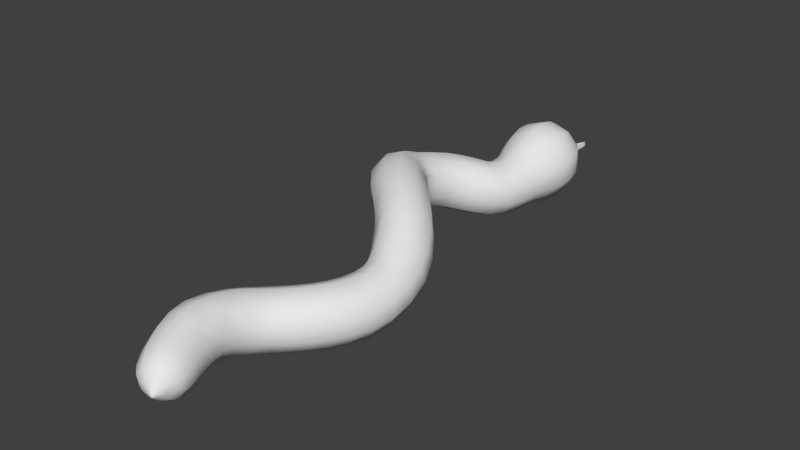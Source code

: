 # Source: snake.blend  (saved by Blender 2.75.0; exported with 4.5.12 LTS)
import bpy
from mathutils import Matrix  # noqa: F401  (used for matrix-valued properties, if any)

bpy.ops.wm.read_factory_settings(use_empty=True)
scene = bpy.context.scene
scene.name = 'Scene'

# ---- collections
col_collection_1 = bpy.data.collections.new('Collection 1'); scene.collection.children.link(col_collection_1)

# ---- world
world_world = bpy.data.worlds.new('World'); scene.world = world_world
world_world.color = (0.05088, 0.05088, 0.05088)
world_world.use_sun_shadow = False
world_world.sun_shadow_jitter_overblur = 0.0
world_world.cycles.sampling_method = 'MANUAL'
world_world.cycles.sample_map_resolution = 256

# ---- meshes
me_cube_001 = bpy.data.meshes.new('Cube.001')
me_cube_001.from_pydata([(-0.1381, -1.0, -1.0), (-0.1381, -1.0, 1.0), (-1.0, 1.0, -1.0), (-1.0, 1.0, 1.0), (0.1381, -1.0, -1.0), (0.1381, -1.0, 1.0), (1.0, 1.0, -1.0), (1.0, 1.0, 1.0), (0.0, 0.4899, 1.0), (0.0, 0.4899, -1.0), (0.0, -1.0, 1.0), (0.0, -1.0, -1.0)], [], [(1, 3, 2, 0), (8, 7, 6, 9), (7, 5, 4, 6), (10, 1, 0, 11), (11, 9, 6, 4), (10, 8, 3, 1), (5, 7, 8, 10), (0, 2, 9, 11), (5, 10, 11, 4), (3, 8, 9, 2)])
me_cube_001.use_remesh_preserve_volume = False
me_cube_001.use_remesh_preserve_attributes = False
me_cube_001.use_mirror_vertex_groups = False
me_cube_001.update()
me_cylinder = bpy.data.meshes.new('Cylinder')
me_cylinder.from_pydata([(0.9944, 0.272, 8.241), (1.062, 0.04092, 8.181), (0.8855, -0.114, 8.262), (0.9679, 0.0808, 8.433), (0.7766, 0.2599, 8.36), (0.7093, 0.0214, 8.373), (-0.0124, 0.661, -2.208), (-1.052, 0.9724, -0.9351), (-0.0854, 0.891, 0.004624), (0.6465, 0.5741, 0.6716), (0.9848, 0.1585, 1.214), (1.111, -0.1691, 1.963), (0.9835, -0.25, 2.764), (0.6302, -0.25, 3.4), (0.1355, -0.25, 3.95), (-0.3717, -0.1897, 4.696), (-0.7011, -0.03569, 5.691), (-0.1846, -0.06513, 7.699), (0.2812, -0.06569, 8.229), (-0.8065, 1.843, -1.228), (0.07551, 1.802, -0.1801), (0.8095, 1.505, 0.6864), (1.229, 1.044, 1.429), (1.394, 0.7089, 2.12), (1.271, 0.6545, 2.801), (0.9034, 0.6545, 3.506), (0.3959, 0.6545, 4.086), (-0.102, 0.7115, 4.7), (-0.4129, 0.8629, 5.673), (0.05382, 0.735, 7.685), (0.4529, 0.5428, 8.197), (-0.4093, 0.3693, -1.223), (0.3359, 0.3877, -0.6416), (1.073, 0.1972, -0.07484), (1.623, -0.2016, 0.6192), (1.853, -0.6305, 1.697), (1.737, -0.809, 2.861), (1.345, -0.809, 3.676), (0.8173, -0.809, 4.306), (0.3343, -0.716, 5.052), (0.05349, -0.5614, 5.84), (0.4396, -0.5286, 7.402), (0.7306, -0.411, 7.947), (0.2333, 0.8669, -1.694), (0.7572, 0.9874, -1.226), (1.5, 0.8951, -0.5214), (2.262, 0.4617, 0.4666), (2.595, -0.03774, 1.69), (2.491, -0.25, 2.958), (2.061, -0.25, 3.952), (1.499, -0.25, 4.662), (1.04, -0.14, 5.276), (0.8081, 0.01222, 5.914), (1.064, -0.01493, 7.206), (1.18, -0.0159, 7.74), (-0.01214, 1.778, -1.697), (0.5962, 1.861, -0.9406), (1.337, 1.703, -0.05095), (2.018, 1.232, 0.967), (2.312, 0.7901, 1.952), (2.203, 0.6545, 2.921), (1.787, 0.6545, 3.847), (1.239, 0.6545, 4.526), (0.7706, 0.7423, 5.059), (0.5198, 0.8925, 5.811), (0.8254, 0.766, 7.38), (1.008, 0.5736, 7.895), (0.5599, 0.9015, 6.665), (0.8408, 0.02873, 6.542), (0.1052, -0.5219, 6.576), (-0.3494, 0.8903, 6.775), (-0.6304, 0.01059, 6.72), (-0.6163, -0.1413, -2.884), (-1.228, 1.596, -2.151), (-0.2994, 1.564, -2.271), (-0.7637, 0.1357, -2.05), (-1.515, 0.7138, -2.015), (-0.8822, 0.09187, -3.916), (-0.148, 1.313, -2.994), (-1.374, 0.3862, -3.057), (0.1415, 0.4318, -2.845), (-1.085, 1.285, -3.125), (-0.1222, 0.771, -4.605), (0.5588, 0.2537, -3.426), (-0.607, 0.9846, -4.093), (-0.1617, -0.3599, -3.504), (0.2836, 1.085, -3.79), (-0.1429, -0.1475, -5.123), (0.325, -0.608, -4.175), (0.7723, 0.8466, -4.316), (-0.3987, -0.128, -4.518), (1.049, -0.005637, -4.051), (0.1755, 0.9205, -5.64), (1.38, -0.1387, -4.982), (0.1479, 0.7532, -5.046), (0.6184, -0.6987, -5.083), (1.089, 0.7587, -4.959), (-0.3575, -0.05552, -6.447), (0.7147, -0.7187, -5.901), (1.254, 0.924, -5.663), (-0.1577, -0.09469, -5.787), (1.587, -0.08915, -5.824), (0.02998, 1.286, -6.979), (1.759, -0.0488, -6.491), (0.04669, 1.176, -6.269), (0.7007, -0.8124, -6.585), (1.355, 1.18, -6.296), (-0.06965, 0.2491, -7.766), (0.6855, -0.7071, -7.296), (1.341, 1.29, -7.007), (-0.3751, 0.05158, -7.158), (1.746, 0.05832, -7.202), (0.6636, 0.5301, -8.013), (1.411, 0.2538, -7.797), (0.2132, 1.111, -7.641), (0.6708, -0.2805, -7.862), (1.128, 1.114, -7.66), (-0.2273, 1.686, -2.011), (0.9745, 0.1286, 8.385), (0.8855, 0.3108, 8.305), (0.2478, 1.364, -1.785), (0.04595, 0.7822, -1.935), (0.9913, 0.07083, 8.37), (-0.003181, 0.4736, -1.486), (-0.6695, 0.2806, -1.601), (0.9473, 0.03211, 8.39), (-0.8155, 0.5402, -1.006), (-1.385, 0.8744, -1.472), (0.9032, 0.06595, 8.418), (-1.066, 1.471, -1.009), (-1.112, 1.743, -1.725), (0.92, 0.1256, 8.415), (-0.4093, 1.98, -1.49), (0.3359, 2.002, -0.5508), (1.073, 1.77, 0.3641), (1.623, 1.296, 1.266), (1.853, 0.9123, 2.076), (1.737, 0.8273, 2.861), (1.345, 0.8273, 3.676), (0.8173, 0.8273, 4.306), (0.3343, 0.8972, 4.859), (0.05349, 1.048, 5.73), (0.4396, 0.9014, 7.548), (0.7306, 0.6726, 8.057), (1.066, 0.1724, 8.192), (1.19, 0.3195, 7.769), (0.8574, 0.5188, 6.59), (0.8251, 0.51, 5.882), (1.056, 0.3591, 5.223), (1.515, 0.2556, 4.67), (2.077, 0.2556, 3.959), (2.508, 0.2556, 2.96), (2.612, 0.4405, 1.805), (2.277, 0.928, 0.6581), (1.509, 1.385, -0.3992), (0.7667, 1.487, -1.212), (0.9968, -0.07152, 8.205), (1.015, -0.3027, 7.802), (0.5701, -0.3808, 6.533), (0.5303, -0.4089, 5.901), (0.7805, -0.5625, 5.219), (1.248, -0.6693, 4.531), (1.797, -0.6693, 3.851), (2.214, -0.6693, 2.922), (2.322, -0.4573, 1.643), (2.027, 0.02211, 0.4383), (1.343, 0.433, -0.4143), (0.6021, 0.556, -1.023), (0.7742, -0.08385, 8.326), (0.4466, -0.3342, 8.111), (-0.3596, -0.3922, 6.646), (-0.4234, -0.4392, 5.76), (-0.1118, -0.5939, 4.852), (0.3864, -0.6693, 4.081), (0.8935, -0.6693, 3.502), (1.261, -0.6693, 2.8), (1.384, -0.5403, 1.815), (1.22, -0.1695, 0.9107), (0.8035, 0.2301, 0.3396), (0.06964, 0.4951, -0.2451), (0.7054, 0.1524, 8.388), (0.2711, 0.2686, 8.269), (-0.6469, 0.5002, 6.772), (-0.7181, 0.461, 5.655), (-0.3876, 0.3082, 4.63), (0.1201, 0.2556, 3.942), (0.6141, 0.2556, 3.394), (0.9665, 0.2556, 2.762), (1.094, 0.3062, 2.083), (0.9704, 0.618, 1.422), (0.6369, 1.057, 0.8207), (-0.0949, 1.389, 0.04656), (-0.5932, 0.9853, -0.4338), (0.3637, 0.7378, 0.3748), (0.8309, 0.3858, 0.9372), (1.086, -0.04676, 1.542), (1.073, -0.2298, 2.396), (0.8377, -0.25, 3.091), (0.3874, -0.25, 3.688), (-0.1196, -0.2349, 4.261), (-0.5793, -0.1211, 5.193), (-0.7228, 0.02276, 6.197), (0.07997, -0.0794, 8.055), (0.4731, -0.03007, 8.306), (-0.3863, 1.871, -0.6996), (0.5003, 1.669, 0.2941), (1.04, 1.3, 1.048), (1.354, 0.8199, 1.797), (1.363, 0.6681, 2.441), (1.119, 0.6545, 3.167), (0.6529, 0.6545, 3.813), (0.1413, 0.6688, 4.368), (-0.2985, 0.7779, 5.123), (-0.4336, 0.9169, 6.256), (0.2869, 0.6427, 8.024), (0.6001, 0.4202, 8.282), (-0.05146, 0.4042, -0.9069), (0.7212, 0.319, -0.3801), (1.378, 0.02329, 0.2622), (1.789, -0.4341, 1.072), (1.831, -0.7644, 2.343), (1.574, -0.809, 3.291), (1.083, -0.809, 4.015), (0.5634, -0.7858, 4.626), (0.1558, -0.6309, 5.488), (0.03435, -0.5208, 6.179), (0.6216, -0.4915, 7.739), (0.8056, -0.2856, 8.098), (0.4903, 0.9302, -1.465), (1.079, 0.9913, -0.9274), (1.926, 0.7137, -0.04447), (2.492, 0.1932, 1.037), (2.59, -0.1969, 2.355), (2.311, -0.25, 3.492), (1.778, -0.25, 4.341), (1.246, -0.2225, 4.959), (0.8909, -0.04696, 5.599), (0.7915, 0.03747, 6.226), (1.163, -0.02413, 7.512), (1.138, 0.006771, 7.945), (0.2833, 1.836, -1.337), (0.9422, 1.826, -0.5108), (1.717, 1.503, 0.441), (2.223, 0.9683, 1.485), (2.3, 0.6884, 2.415), (2.03, 0.6545, 3.416), (1.512, 0.6545, 4.216), (0.9855, 0.6764, 4.799), (0.6101, 0.8237, 5.373), (0.5023, 0.926, 6.274), (0.9564, 0.6769, 7.689), (1.011, 0.443, 8.059), (0.1052, 1.063, 6.737), (1.078, 0.4275, 7.245), (0.8341, -0.3906, 7.259), (0.04512, -0.4223, 7.571), (-0.1987, 0.3762, 7.749), (0.6738, 0.8409, 7.022), (0.9377, 0.004948, 6.867), (0.2468, -0.5346, 6.995), (-0.1803, 0.818, 7.247), (-0.4442, -0.03207, 7.23), (-0.2618, 1.432, -2.568), (0.02916, 0.5339, -2.513), (-0.7325, -0.02002, -2.501), (-1.494, 0.536, -2.549), (-1.203, 1.434, -2.591), (-0.2889, 0.257, -2.127), (0.004537, 1.159, -2.266), (-0.7637, 1.751, -2.23), (-1.532, 1.213, -2.069), (-1.239, 0.2904, -2.005), (0.03587, 1.2, -3.439), (0.3197, 0.3425, -3.164), (-0.4233, -0.2479, -3.213), (-1.166, 0.2448, -3.518), (-0.8826, 1.14, -3.658), (-1.095, -0.0181, -2.967), (-0.1374, 0.01071, -2.834), (0.1586, 0.9301, -2.904), (-0.6163, 1.469, -3.08), (-1.391, 0.8834, -3.12), (0.5456, 0.967, -4.074), (0.8161, 0.1446, -3.699), (0.1079, -0.4792, -3.808), (-0.6002, -0.04239, -4.25), (-0.3297, 0.8515, -4.414), (-0.8985, 0.5718, -4.073), (-0.6171, -0.2779, -3.701), (0.2936, -0.1756, -3.391), (0.575, 0.7373, -3.572), (-0.1617, 1.199, -3.993), (0.956, 0.7638, -4.588), (1.242, -0.1243, -4.479), (0.4938, -0.6974, -4.602), (-0.2541, -0.1635, -4.787), (0.03157, 0.7396, -4.778), (0.325, 0.9761, -4.495), (-0.415, 0.3601, -4.622), (-0.1323, -0.5113, -4.35), (0.7824, -0.434, -4.055), (1.065, 0.4852, -4.144), (1.184, 0.8169, -5.346), (1.487, -0.1074, -5.463), (0.6938, -0.6824, -5.541), (-0.09928, -0.1134, -5.473), (0.2036, 0.8132, -5.352), (-0.16, 0.355, -5.096), (0.1373, -0.5626, -5.12), (1.1, -0.557, -5.031), (1.397, 0.364, -4.953), (0.6184, 0.9276, -4.993), (1.308, 1.054, -5.962), (1.678, -0.07319, -6.141), (0.708, -0.7735, -6.226), (-0.2624, -0.07936, -6.1), (0.1083, 1.05, -5.937), (0.7147, 1.116, -5.622), (-0.1774, 0.4722, -5.701), (0.1634, -0.5638, -5.865), (1.266, -0.5603, -5.888), (1.607, 0.4779, -5.738), (1.373, 1.27, -6.65), (1.793, -0.007707, -6.853), (0.693, -0.8016, -6.95), (-0.4071, -0.0147, -6.807), (0.01312, 1.265, -6.621), (-0.3813, 0.6321, -6.342), (0.03195, -0.6245, -6.542), (1.369, -0.6202, -6.57), (1.783, 0.6389, -6.388), (0.7007, 1.413, -6.247), (1.259, 1.239, -7.349), (1.619, 0.1464, -7.523), (0.6781, -0.5322, -7.605), (-0.2624, 0.1405, -7.483), (0.09681, 1.235, -7.325), (0.6855, 1.523, -6.957), (-0.399, 0.7407, -7.053), (0.0152, -0.5187, -7.253), (1.356, -0.5144, -7.281), (1.77, 0.7476, -7.098), (0.9345, 0.887, -7.896), (1.101, 0.3814, -7.976), (0.6654, 0.06723, -8.015), (0.2301, 0.3786, -7.958), (0.3963, 0.8852, -7.885), (-0.08634, 0.7303, -7.692), (0.2029, -0.149, -7.832), (1.139, -0.146, -7.852), (1.428, 0.7351, -7.724), (0.6708, 1.277, -7.626), (-0.6695, 1.884, -1.899), (0.9313, 0.183, 8.376), (0.06208, 1.277, -2.032), (1.011, 0.1215, 8.326), (-0.2174, 0.3884, -1.773), (0.9807, 0.0131, 8.332), (-1.122, 0.4467, -1.48), (0.8818, 0.007622, 8.386), (-1.401, 1.371, -1.558), (0.8512, 0.1126, 8.413), (-0.05147, 2.025, -1.031), (0.7212, 1.916, -0.07627), (1.378, 1.564, 0.8012), (1.789, 1.051, 1.708), (1.831, 0.8485, 2.438), (1.574, 0.8273, 3.291), (1.083, 0.8273, 4.015), (0.5634, 0.8447, 4.578), (0.1558, 0.9698, 5.22), (0.03435, 1.092, 6.275), (0.6216, 0.7957, 7.87), (0.8056, 0.5163, 8.179), (1.146, 0.255, 7.966), (1.175, 0.3743, 7.547), (0.8086, 0.5359, 6.256), (0.9074, 0.4485, 5.521), (1.262, 0.2815, 4.952), (1.793, 0.2556, 4.349), (2.328, 0.2556, 3.497), (2.607, 0.3019, 2.384), (2.507, 0.6548, 1.228), (1.938, 1.194, 0.111), (1.087, 1.488, -0.8482), (0.5025, 1.43, -1.515), (1.016, -0.2055, 7.99), (0.9639, -0.3641, 7.579), (0.5128, -0.3784, 6.196), (0.6203, -0.4707, 5.593), (0.995, -0.6426, 4.843), (1.522, -0.6693, 4.221), (2.04, -0.6693, 3.418), (2.311, -0.6163, 2.338), (2.233, -0.2314, 0.9667), (1.724, 0.2585, -0.001934), (0.9472, 0.5355, -0.7656), (0.2909, 0.5252, -1.243), (0.5955, -0.2288, 8.219), (0.2793, -0.3991, 7.922), (-0.4441, -0.3877, 6.178), (-0.3088, -0.5176, 5.337), (0.1318, -0.6504, 4.402), (0.6432, -0.6693, 3.808), (1.109, -0.6693, 3.165), (1.352, -0.637, 2.364), (1.344, -0.3831, 1.286), (1.032, 0.05131, 0.6185), (0.4953, 0.3753, 0.05736), (-0.3938, 0.56, -0.5917), (0.4656, 0.2173, 8.336), (0.06776, 0.3178, 8.102), (-0.7399, 0.5209, 6.227), (-0.5959, 0.3727, 5.106), (-0.135, 0.2688, 4.238), (0.3717, 0.2556, 3.681), (0.8211, 0.2556, 3.086), (1.056, 0.2683, 2.426), (1.07, 0.4094, 1.745), (0.8186, 0.8583, 1.115), (0.3556, 1.228, 0.4834), (-0.6054, 1.487, -0.4607), (0.2468, 0.9904, 7.151), (0.9533, 0.4766, 6.91), (0.6834, -0.3926, 6.894), (-0.1899, -0.416, 7.123), (-0.4597, 0.4388, 7.282), (-0.7325, 1.604, -2.588), (0.04633, 1.036, -2.539), (-0.2512, 0.1181, -2.497), (-1.214, 0.1194, -2.52), (-1.511, 1.038, -2.577), (-0.4233, 1.337, -3.588), (0.3364, 0.8334, -3.276), (0.04622, -0.08166, -3.133), (-0.8929, -0.1434, -3.357), (-1.183, 0.7335, -3.638), (0.1079, 1.073, -4.296), (0.832, 0.6264, -3.844), (0.5555, -0.2876, -3.676), (-0.3396, -0.4057, -4.023), (-0.6162, 0.4352, -4.407), (0.4938, 0.9227, -4.693), (1.259, 0.3768, -4.503), (0.9664, -0.5466, -4.512), (0.02115, -0.5714, -4.707), (-0.271, 0.3367, -4.819), (0.6938, 0.9918, -5.326), (1.505, 0.41, -5.396), (1.195, -0.5375, -5.52), (0.1926, -0.5413, -5.526), (-0.1172, 0.4038, -5.407), (0.708, 1.267, -5.917), (1.7, 0.5575, -6.046), (1.321, -0.5972, -6.213), (0.09478, -0.6011, -6.187), (-0.2842, 0.5512, -6.004), (0.693, 1.512, -6.599), (1.818, 0.7073, -6.745), (1.388, -0.6018, -6.934), (-0.002207, -0.6062, -6.905), (-0.4319, 0.7001, -6.698), (0.6781, 1.446, -7.305), (1.64, 0.7577, -7.43), (1.272, -0.3614, -7.592), (0.08371, -0.3652, -7.567), (-0.2836, 0.7516, -7.39), (0.6668, 1.049, -7.812), (1.183, 0.6796, -7.88), (0.986, 0.07856, -7.967), (0.3476, 0.07653, -7.953), (0.1504, 0.6763, -7.858)], [], [(0, 251, 373, 119), (0, 119, 353, 118), (0, 118, 355, 144), (0, 144, 374, 251), (1, 239, 374, 144), (1, 144, 355, 122), (1, 122, 357, 156), (1, 156, 386, 239), (2, 227, 386, 156), (2, 156, 357, 125), (2, 125, 359, 168), (2, 168, 398, 227), (3, 122, 355, 118), (3, 118, 353, 131), (3, 131, 361, 128), (3, 128, 359, 125), (3, 125, 357, 122), (4, 215, 410, 180), (4, 180, 361, 131), (4, 131, 353, 119), (4, 119, 373, 215), (5, 203, 398, 168), (5, 168, 359, 128), (5, 128, 361, 180), (5, 180, 410, 203), (6, 268, 354, 121), (6, 121, 356, 267), (6, 267, 429, 263), (6, 263, 428, 268), (7, 127, 358, 126), (7, 126, 409, 192), (7, 192, 421, 129), (7, 129, 360, 127), (8, 192, 409, 179), (8, 179, 408, 193), (8, 193, 420, 191), (8, 191, 421, 192), (9, 193, 408, 178), (9, 178, 407, 194), (9, 194, 419, 190), (9, 190, 420, 193), (10, 194, 407, 177), (10, 177, 406, 195), (10, 195, 418, 189), (10, 189, 419, 194), (11, 195, 406, 176), (11, 176, 405, 196), (11, 196, 417, 188), (11, 188, 418, 195), (12, 196, 405, 175), (12, 175, 404, 197), (12, 197, 416, 187), (12, 187, 417, 196), (13, 197, 404, 174), (13, 174, 403, 198), (13, 198, 415, 186), (13, 186, 416, 197), (14, 198, 403, 173), (14, 173, 402, 199), (14, 199, 414, 185), (14, 185, 415, 198), (15, 199, 402, 172), (15, 172, 401, 200), (15, 200, 413, 184), (15, 184, 414, 199), (16, 200, 401, 171), (16, 171, 400, 201), (16, 201, 412, 183), (16, 183, 413, 200), (17, 261, 425, 255), (17, 255, 399, 202), (17, 202, 411, 256), (17, 256, 426, 261), (18, 202, 399, 169), (18, 169, 398, 203), (18, 203, 410, 181), (18, 181, 411, 202), (19, 130, 360, 129), (19, 129, 421, 204), (19, 204, 362, 132), (19, 132, 352, 130), (20, 204, 421, 191), (20, 191, 420, 205), (20, 205, 363, 133), (20, 133, 362, 204), (21, 205, 420, 190), (21, 190, 419, 206), (21, 206, 364, 134), (21, 134, 363, 205), (22, 206, 419, 189), (22, 189, 418, 207), (22, 207, 365, 135), (22, 135, 364, 206), (23, 207, 418, 188), (23, 188, 417, 208), (23, 208, 366, 136), (23, 136, 365, 207), (24, 208, 417, 187), (24, 187, 416, 209), (24, 209, 367, 137), (24, 137, 366, 208), (25, 209, 416, 186), (25, 186, 415, 210), (25, 210, 368, 138), (25, 138, 367, 209), (26, 210, 415, 185), (26, 185, 414, 211), (26, 211, 369, 139), (26, 139, 368, 210), (27, 211, 414, 184), (27, 184, 413, 212), (27, 212, 370, 140), (27, 140, 369, 211), (28, 212, 413, 183), (28, 183, 412, 213), (28, 213, 371, 141), (28, 141, 370, 212), (29, 260, 426, 256), (29, 256, 411, 214), (29, 214, 372, 142), (29, 142, 422, 260), (30, 214, 411, 181), (30, 181, 410, 215), (30, 215, 373, 143), (30, 143, 372, 214), (31, 124, 356, 123), (31, 123, 397, 216), (31, 216, 409, 126), (31, 126, 358, 124), (32, 216, 397, 167), (32, 167, 396, 217), (32, 217, 408, 179), (32, 179, 409, 216), (33, 217, 396, 166), (33, 166, 395, 218), (33, 218, 407, 178), (33, 178, 408, 217), (34, 218, 395, 165), (34, 165, 394, 219), (34, 219, 406, 177), (34, 177, 407, 218), (35, 219, 394, 164), (35, 164, 393, 220), (35, 220, 405, 176), (35, 176, 406, 219), (36, 220, 393, 163), (36, 163, 392, 221), (36, 221, 404, 175), (36, 175, 405, 220), (37, 221, 392, 162), (37, 162, 391, 222), (37, 222, 403, 174), (37, 174, 404, 221), (38, 222, 391, 161), (38, 161, 390, 223), (38, 223, 402, 173), (38, 173, 403, 222), (39, 223, 390, 160), (39, 160, 389, 224), (39, 224, 401, 172), (39, 172, 402, 223), (40, 224, 389, 159), (40, 159, 388, 225), (40, 225, 400, 171), (40, 171, 401, 224), (41, 259, 424, 254), (41, 254, 387, 226), (41, 226, 399, 255), (41, 255, 425, 259), (42, 226, 387, 157), (42, 157, 386, 227), (42, 227, 398, 169), (42, 169, 399, 226), (43, 121, 354, 120), (43, 120, 385, 228), (43, 228, 397, 123), (43, 123, 356, 121), (44, 228, 385, 155), (44, 155, 384, 229), (44, 229, 396, 167), (44, 167, 397, 228), (45, 229, 384, 154), (45, 154, 383, 230), (45, 230, 395, 166), (45, 166, 396, 229), (46, 230, 383, 153), (46, 153, 382, 231), (46, 231, 394, 165), (46, 165, 395, 230), (47, 231, 382, 152), (47, 152, 381, 232), (47, 232, 393, 164), (47, 164, 394, 231), (48, 232, 381, 151), (48, 151, 380, 233), (48, 233, 392, 163), (48, 163, 393, 232), (49, 233, 380, 150), (49, 150, 379, 234), (49, 234, 391, 162), (49, 162, 392, 233), (50, 234, 379, 149), (50, 149, 378, 235), (50, 235, 390, 161), (50, 161, 391, 234), (51, 235, 378, 148), (51, 148, 377, 236), (51, 236, 389, 160), (51, 160, 390, 235), (52, 236, 377, 147), (52, 147, 376, 237), (52, 237, 388, 159), (52, 159, 389, 236), (53, 258, 423, 253), (53, 253, 375, 238), (53, 238, 387, 254), (53, 254, 424, 258), (54, 238, 375, 145), (54, 145, 374, 239), (54, 239, 386, 157), (54, 157, 387, 238), (55, 117, 352, 132), (55, 132, 362, 240), (55, 240, 385, 120), (55, 120, 354, 117), (56, 240, 362, 133), (56, 133, 363, 241), (56, 241, 384, 155), (56, 155, 385, 240), (57, 241, 363, 134), (57, 134, 364, 242), (57, 242, 383, 154), (57, 154, 384, 241), (58, 242, 364, 135), (58, 135, 365, 243), (58, 243, 382, 153), (58, 153, 383, 242), (59, 243, 365, 136), (59, 136, 366, 244), (59, 244, 381, 152), (59, 152, 382, 243), (60, 244, 366, 137), (60, 137, 367, 245), (60, 245, 380, 151), (60, 151, 381, 244), (61, 245, 367, 138), (61, 138, 368, 246), (61, 246, 379, 150), (61, 150, 380, 245), (62, 246, 368, 139), (62, 139, 369, 247), (62, 247, 378, 149), (62, 149, 379, 246), (63, 247, 369, 140), (63, 140, 370, 248), (63, 248, 377, 148), (63, 148, 378, 247), (64, 248, 370, 141), (64, 141, 371, 249), (64, 249, 376, 147), (64, 147, 377, 248), (65, 257, 422, 142), (65, 142, 372, 250), (65, 250, 375, 253), (65, 253, 423, 257), (66, 250, 372, 143), (66, 143, 373, 251), (66, 251, 374, 145), (66, 145, 375, 250), (67, 249, 371, 252), (67, 252, 422, 257), (67, 257, 423, 146), (67, 146, 376, 249), (68, 237, 376, 146), (68, 146, 423, 258), (68, 258, 424, 158), (68, 158, 388, 237), (69, 225, 388, 158), (69, 158, 424, 259), (69, 259, 425, 170), (69, 170, 400, 225), (70, 213, 412, 182), (70, 182, 426, 260), (70, 260, 422, 252), (70, 252, 371, 213), (71, 201, 400, 170), (71, 170, 425, 261), (71, 261, 426, 182), (71, 182, 412, 201), (72, 278, 429, 264), (72, 264, 430, 277), (72, 277, 435, 274), (72, 274, 434, 278), (73, 270, 360, 130), (73, 130, 352, 269), (73, 269, 427, 266), (73, 266, 431, 270), (74, 269, 352, 117), (74, 117, 354, 268), (74, 268, 428, 262), (74, 262, 427, 269), (75, 267, 356, 124), (75, 124, 358, 271), (75, 271, 430, 264), (75, 264, 429, 267), (76, 271, 358, 127), (76, 127, 360, 270), (76, 270, 431, 265), (76, 265, 430, 271), (77, 288, 435, 275), (77, 275, 436, 287), (77, 287, 441, 285), (77, 285, 440, 288), (78, 280, 427, 262), (78, 262, 428, 279), (78, 279, 433, 272), (78, 272, 432, 280), (79, 277, 430, 265), (79, 265, 431, 281), (79, 281, 436, 275), (79, 275, 435, 277), (80, 279, 428, 263), (80, 263, 429, 278), (80, 278, 434, 273), (80, 273, 433, 279), (81, 281, 431, 266), (81, 266, 427, 280), (81, 280, 432, 276), (81, 276, 436, 281), (82, 298, 441, 286), (82, 286, 437, 297), (82, 297, 442, 296), (82, 296, 446, 298), (83, 290, 433, 273), (83, 273, 434, 289), (83, 289, 439, 283), (83, 283, 438, 290), (84, 287, 436, 276), (84, 276, 432, 291), (84, 291, 437, 286), (84, 286, 441, 287), (85, 289, 434, 274), (85, 274, 435, 288), (85, 288, 440, 284), (85, 284, 439, 289), (86, 291, 432, 272), (86, 272, 433, 290), (86, 290, 438, 282), (86, 282, 437, 291), (87, 308, 445, 295), (87, 295, 446, 307), (87, 307, 451, 305), (87, 305, 450, 308), (88, 300, 439, 284), (88, 284, 440, 299), (88, 299, 445, 294), (88, 294, 444, 300), (89, 297, 437, 282), (89, 282, 438, 301), (89, 301, 443, 292), (89, 292, 442, 297), (90, 299, 440, 285), (90, 285, 441, 298), (90, 298, 446, 295), (90, 295, 445, 299), (91, 301, 438, 283), (91, 283, 439, 300), (91, 300, 444, 293), (91, 293, 443, 301), (92, 318, 451, 306), (92, 306, 447, 317), (92, 317, 452, 316), (92, 316, 456, 318), (93, 310, 443, 293), (93, 293, 444, 309), (93, 309, 449, 303), (93, 303, 448, 310), (94, 307, 446, 296), (94, 296, 442, 311), (94, 311, 447, 306), (94, 306, 451, 307), (95, 309, 444, 294), (95, 294, 445, 308), (95, 308, 450, 304), (95, 304, 449, 309), (96, 311, 442, 292), (96, 292, 443, 310), (96, 310, 448, 302), (96, 302, 447, 311), (97, 328, 455, 315), (97, 315, 456, 327), (97, 327, 461, 325), (97, 325, 460, 328), (98, 320, 449, 304), (98, 304, 450, 319), (98, 319, 455, 314), (98, 314, 454, 320), (99, 317, 447, 302), (99, 302, 448, 321), (99, 321, 453, 312), (99, 312, 452, 317), (100, 319, 450, 305), (100, 305, 451, 318), (100, 318, 456, 315), (100, 315, 455, 319), (101, 321, 448, 303), (101, 303, 449, 320), (101, 320, 454, 313), (101, 313, 453, 321), (102, 338, 461, 326), (102, 326, 457, 337), (102, 337, 462, 336), (102, 336, 466, 338), (103, 330, 453, 313), (103, 313, 454, 329), (103, 329, 459, 323), (103, 323, 458, 330), (104, 327, 456, 316), (104, 316, 452, 331), (104, 331, 457, 326), (104, 326, 461, 327), (105, 329, 454, 314), (105, 314, 455, 328), (105, 328, 460, 324), (105, 324, 459, 329), (106, 331, 452, 312), (106, 312, 453, 330), (106, 330, 458, 322), (106, 322, 457, 331), (107, 348, 465, 335), (107, 335, 466, 347), (107, 347, 471, 345), (107, 345, 470, 348), (108, 340, 459, 324), (108, 324, 460, 339), (108, 339, 465, 334), (108, 334, 464, 340), (109, 337, 457, 322), (109, 322, 458, 341), (109, 341, 463, 332), (109, 332, 462, 337), (110, 339, 460, 325), (110, 325, 461, 338), (110, 338, 466, 335), (110, 335, 465, 339), (111, 341, 458, 323), (111, 323, 459, 340), (111, 340, 464, 333), (111, 333, 463, 341), (112, 346, 467, 342), (112, 342, 468, 343), (112, 343, 469, 344), (112, 344, 470, 345), (112, 345, 471, 346), (113, 350, 463, 333), (113, 333, 464, 349), (113, 349, 469, 343), (113, 343, 468, 350), (114, 347, 466, 336), (114, 336, 462, 351), (114, 351, 467, 346), (114, 346, 471, 347), (115, 349, 464, 334), (115, 334, 465, 348), (115, 348, 470, 344), (115, 344, 469, 349), (116, 351, 462, 332), (116, 332, 463, 350), (116, 350, 468, 342), (116, 342, 467, 351)])
me_cylinder.polygons.foreach_set('use_smooth', [True] * 470)
me_cylinder.use_remesh_preserve_volume = False
me_cylinder.use_remesh_preserve_attributes = False
me_cylinder.use_mirror_vertex_groups = False
me_cylinder.update()

# ---- objects
ob_cube = bpy.data.objects.new('Cube', me_cube_001)
ob_cylinder = bpy.data.objects.new('Cylinder', me_cylinder)

# ---- transforms, parenting, visibility, modifiers, constraints
ob_cube.location = (0.7098, 8.32, 0.1261)
ob_cube.rotation_euler = (0.1215, -0.0, 0.0)
ob_cube.scale = (0.2326, 0.7276, 0.07718)
ob_cube.lineart.crease_threshold = 0.0
ob_cylinder.location = (0.0, 0.0, 0.0)
ob_cylinder.rotation_euler = (1.571, -0.0, 0.0)
ob_cylinder.lineart.crease_threshold = 0.0

# ---- collection membership
col_collection_1.objects.link(ob_cube)
col_collection_1.objects.link(ob_cylinder)

# ---- scene / render settings (as saved in the file)
scene.frame_start = 1; scene.frame_end = 250; scene.frame_set(1)
scene.render.engine = 'BLENDER_EEVEE_NEXT'
scene.render.resolution_percentage = 50
scene.render.dither_intensity = 0.0
scene.cycles.use_denoising = False
scene.cycles.samples = 10
scene.cycles.sampling_pattern = 'TABULATED_SOBOL'
scene.cycles.light_sampling_threshold = 0.0
scene.cycles.use_adaptive_sampling = False
scene.cycles.use_light_tree = False
scene.cycles.blur_glossy = 0.0
scene.cycles.pixel_filter_type = 'GAUSSIAN'
scene.cycles.sample_clamp_indirect = 0.0
scene.view_settings.view_transform = 'Standard'
bpy.context.view_layer.update()

# ---- added for rendering (the .blend has no active camera and no usable light): camera, sun
cam_auto = bpy.data.cameras.new('AutoCamera')
cam_auto.lens = 50.0
cam_auto.sensor_width = 36.0
cam_auto.clip_end = 1000.0
ob_auto_camera = bpy.data.objects.new('AutoCamera', cam_auto)
scene.collection.objects.link(ob_auto_camera)
ob_auto_camera.location = (17.3712, -19.8883, 14.0709)
ob_auto_camera.rotation_euler = (1.09748, -7.21219e-08, 0.694738)
scene.camera = ob_auto_camera
light_auto_sun = bpy.data.lights.new('AutoSun', 'SUN')
light_auto_sun.energy = 3.0
light_auto_sun.angle = 0.0523599
ob_auto_sun = bpy.data.objects.new('AutoSun', light_auto_sun)
scene.collection.objects.link(ob_auto_sun)
ob_auto_sun.rotation_euler = (0.872665, 0.174533, 0.523599)
bpy.context.view_layer.update()
